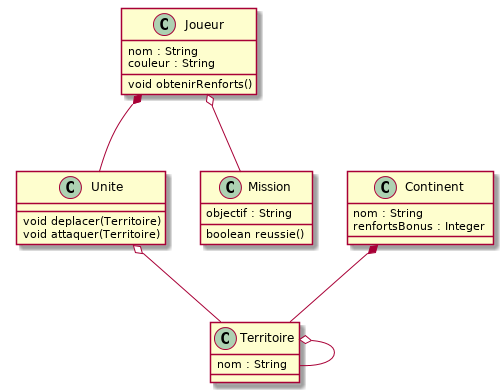

The diagram above was rendered by PlantUML. Its source (embedded in the PNG):
@startuml
Class Joueur {
        nom : String
        couleur : String
        void obtenirRenforts()
}

Class Unite {
        void deplacer(Territoire)
        void attaquer(Territoire)
}

Class Continent {
        nom : String
        renfortsBonus : Integer
}

Class Territoire {
        nom : String
}

Class Mission {
        objectif : String
        boolean reussie()
}

Joueur "1" *-- "*" Unite : controle
Joueur "0..1" o-- "1" Mission : aMission
Unite "0..*" o-- "1" Territoire : estPositionnee
Continent "1" *-- "*" Territoire : estCompose
Territoire "1..n" o-- "1..*" Territoire : estVoisin

@enduml